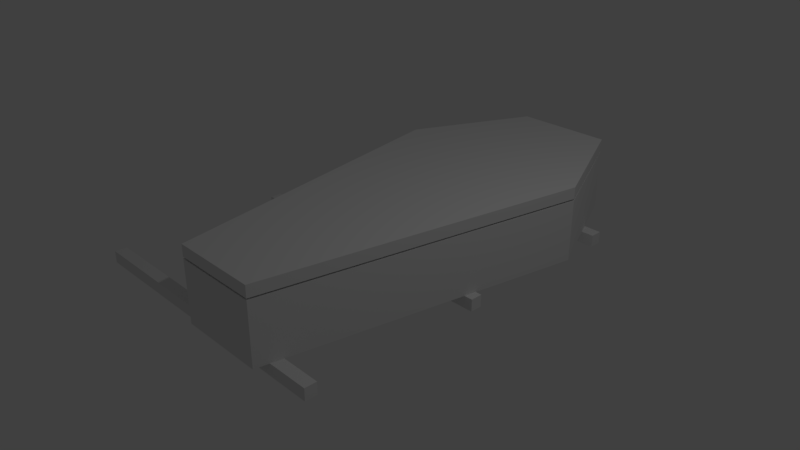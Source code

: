 # Source: coffin_2.blend  (saved by Blender 2.78.0; exported with 4.5.12 LTS)
import bpy
from mathutils import Matrix  # noqa: F401  (used for matrix-valued properties, if any)

bpy.ops.wm.read_factory_settings(use_empty=True)
scene = bpy.context.scene
scene.name = 'Scene'

# ---- collections
col_collection_1 = bpy.data.collections.new('Collection 1'); scene.collection.children.link(col_collection_1)
col_collection_2 = bpy.data.collections.new('Collection 2'); scene.collection.children.link(col_collection_2)

# ---- materials (node trees are filled in below, after node groups)
mat_material = bpy.data.materials.new('Material')
mat_material.alpha_threshold = 0.0
mat_material.use_transparent_shadow = False
mat_material.roughness = 0.5
mat_material.line_color = (0.0, 0.0, 0.0, 1.0)

# ---- material node trees

# ---- world
world_world = bpy.data.worlds.new('World'); scene.world = world_world
world_world.color = (0.05088, 0.05088, 0.05088)
world_world.use_sun_shadow = False
world_world.sun_shadow_jitter_overblur = 0.0
world_world.cycles.sampling_method = 'MANUAL'

# ---- cameras
cam_camera = bpy.data.cameras.new('Camera')
cam_camera.clip_end = 100.0
cam_camera.lens = 35.0
cam_camera.sensor_width = 32.0
cam_camera.sensor_height = 18.0
cam_camera.ortho_scale = 7.314
cam_camera.dof.focus_distance = 0.0
cam_camera.dof.aperture_fstop = 128.0

# ---- lights
light_lamp = bpy.data.lights.new('Lamp', 'POINT')
light_lamp.transmission_factor = 0.0
light_lamp.cutoff_distance = 30.0
light_lamp.energy = 100.0
light_lamp.shadow_buffer_clip_start = 1.001
light_lamp.shadow_soft_size = 0.1
light_lamp.shadow_maximum_resolution = 0.006
light_lamp.use_absolute_resolution = True

# ---- meshes
me_cube = bpy.data.meshes.new('Cube')
me_cube.from_pydata([(1.483, 2.273, -0.3533), (0.6336, -2.273, -0.3533), (-0.6336, -2.273, -0.3533), (-1.483, 2.273, -0.3533), (1.483, 2.273, 0.5296), (0.6336, -2.273, 0.5296), (-0.6336, -2.273, 0.5296), (-1.483, 2.273, 0.5296), (0.7049, 3.972, -0.3533), (-0.7049, 3.972, -0.3533), (0.7049, 3.972, 0.5296), (-0.7049, 3.972, 0.5296), (1.483, 2.273, 0.5536), (0.6336, -2.273, 0.5536), (-0.6336, -2.273, 0.5536), (-1.483, 2.273, 0.5536), (0.7049, 3.972, 0.5536), (-0.7049, 3.972, 0.5536), (1.483, 2.273, 0.7205), (0.6336, -2.273, 0.7205), (-1.483, 2.273, 0.7205), (-0.6336, -2.273, 0.7205), (0.7049, 3.972, 0.7205), (-0.7049, 3.972, 0.7205)], [], [(0, 1, 2, 3), (4, 7, 6, 5), (0, 4, 5, 1), (1, 5, 6, 2), (2, 6, 7, 3), (7, 4, 10, 11), (10, 8, 9, 11), (3, 7, 11, 9), (0, 3, 9, 8), (4, 0, 8, 10), (12, 13, 14, 15), (15, 17, 16, 12), (18, 20, 21, 19), (20, 18, 22, 23), (13, 12, 18, 19), (12, 16, 22, 18), (15, 14, 21, 20), (17, 15, 20, 23), (16, 17, 23, 22), (14, 13, 19, 21)])
me_cube.materials.append(mat_material)
me_cube.use_remesh_preserve_volume = False
me_cube.use_remesh_preserve_attributes = False
me_cube.use_mirror_vertex_groups = False
me_cube.update()
me_cube_001 = bpy.data.meshes.new('Cube.001')
me_cube_001.from_pydata([(-18.73, -1.0, -1.0), (-18.73, -1.0, 1.0), (-18.73, 1.0, -1.0), (-18.73, 1.0, 1.0), (13.96, -1.0, -1.0), (13.96, -1.0, 1.0), (13.96, 1.0, -1.0), (13.96, 1.0, 1.0), (-34.51, 1.0, -1.0), (-34.51, -1.0, -1.0), (-34.51, -1.0, 1.0), (-34.51, 1.0, 1.0), (-18.73, 58.14, -1.0), (-18.73, 58.14, 1.0), (-18.73, 60.14, -1.0), (-18.73, 60.14, 1.0), (13.96, 58.14, -1.0), (13.96, 58.14, 1.0), (13.96, 60.14, -1.0), (13.96, 60.14, 1.0), (-34.51, 60.14, -1.0), (-34.51, 58.14, -1.0), (-34.51, 58.14, 1.0), (-34.51, 60.14, 1.0), (-18.73, 29.08, -1.0), (-18.73, 29.08, 1.0), (-18.73, 31.08, -1.0), (-18.73, 31.08, 1.0), (13.96, 29.08, -1.0), (13.96, 29.08, 1.0), (13.96, 31.08, -1.0), (13.96, 31.08, 1.0), (-34.51, 31.08, -1.0), (-34.51, 29.08, -1.0), (-34.51, 29.08, 1.0), (-34.51, 31.08, 1.0)], [], [(3, 2, 8, 11), (2, 3, 7, 6), (6, 7, 5, 4), (4, 5, 1, 0), (2, 6, 4, 0), (7, 3, 1, 5), (9, 10, 11, 8), (0, 1, 10, 9), (1, 3, 11, 10), (2, 0, 9, 8), (15, 14, 20, 23), (14, 15, 19, 18), (18, 19, 17, 16), (16, 17, 13, 12), (14, 18, 16, 12), (19, 15, 13, 17), (21, 22, 23, 20), (12, 13, 22, 21), (13, 15, 23, 22), (14, 12, 21, 20), (27, 26, 32, 35), (26, 27, 31, 30), (30, 31, 29, 28), (28, 29, 25, 24), (26, 30, 28, 24), (31, 27, 25, 29), (33, 34, 35, 32), (24, 25, 34, 33), (25, 27, 35, 34), (26, 24, 33, 32)])
me_cube_001.use_remesh_preserve_volume = False
me_cube_001.use_remesh_preserve_attributes = False
me_cube_001.use_mirror_vertex_groups = False
me_cube_001.update()

# ---- objects
ob_cube = bpy.data.objects.new('Cube', me_cube)
ob_lamp = bpy.data.objects.new('Lamp', light_lamp)
ob_camera = bpy.data.objects.new('Camera', cam_camera)
ob_cube_001 = bpy.data.objects.new('Cube.001', me_cube_001)

# ---- transforms, parenting, visibility, modifiers, constraints
ob_cube.location = (0.0, 0.0, 0.0)
ob_cube.lock_rotations_4d = False
ob_cube.empty_display_type = 'ARROWS'
ob_cube.lineart.crease_threshold = 0.0
ob_lamp.location = (4.076, 1.005, 5.904)
ob_lamp.rotation_euler = (0.6503, 0.05522, 1.866)
ob_lamp.lock_rotations_4d = False
ob_lamp.empty_display_type = 'ARROWS'
ob_lamp.color = (0.0, 0.0, 0.0, 0.0)
ob_lamp.lineart.crease_threshold = 0.0
ob_camera.location = (7.481, -6.508, 5.344)
ob_camera.rotation_euler = (1.109, 0.0, 0.8149)
ob_camera.lock_rotations_4d = False
ob_camera.empty_display_type = 'ARROWS'
ob_camera.color = (0.0, 0.0, 0.0, 0.0)
ob_camera.display_type = 'WIRE'
ob_camera.lineart.crease_threshold = 0.0
ob_cube_001.location = (0.06851, -1.983, -0.4392)
ob_cube_001.scale = (0.08747, 0.08747, 0.08747)
ob_cube_001.lineart.crease_threshold = 0.0

# ---- collection membership
col_collection_1.objects.link(ob_cube)
col_collection_1.objects.link(ob_lamp)
col_collection_1.objects.link(ob_camera)
col_collection_2.objects.link(ob_cube_001)

# ---- scene / render settings (as saved in the file)
scene.camera = ob_camera
scene.frame_start = 1; scene.frame_end = 250; scene.frame_set(1)
scene.render.engine = 'BLENDER_EEVEE_NEXT'
scene.render.resolution_percentage = 50
scene.render.dither_intensity = 0.0
scene.cycles.use_denoising = False
scene.cycles.samples = 128
scene.cycles.sampling_pattern = 'TABULATED_SOBOL'
scene.cycles.light_sampling_threshold = 0.0
scene.cycles.use_adaptive_sampling = False
scene.cycles.use_light_tree = False
scene.cycles.blur_glossy = 0.0
scene.cycles.sample_clamp_indirect = 0.0
scene.view_settings.view_transform = 'Standard'
bpy.context.view_layer.update()
